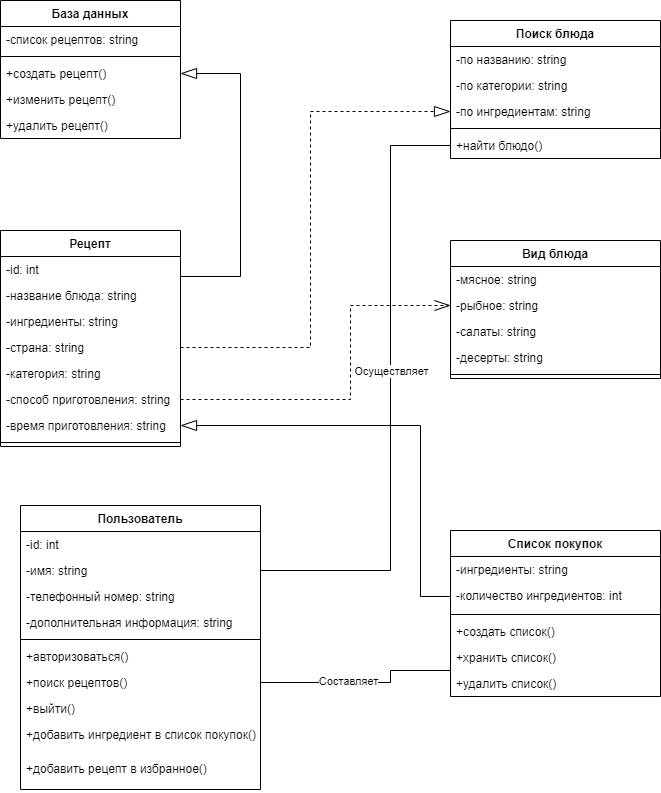

The diagram above was exported from draw.io. Its source (the exported page's mxGraphModel, read from the mxfile embedded in the PNG):
<mxGraphModel dx="859" dy="777" grid="1" gridSize="10" guides="1" tooltips="1" connect="1" arrows="1" fold="1" page="1" pageScale="1" pageWidth="827" pageHeight="1169" math="0" shadow="0">
  <root>
    <mxCell id="0" />
    <mxCell id="1" parent="0" />
    <mxCell id="CJEtpUqxSQDMtHJrizeC-1" style="edgeStyle=orthogonalEdgeStyle;rounded=0;orthogonalLoop=1;jettySize=auto;html=1;entryX=1;entryY=0.5;entryDx=0;entryDy=0;endArrow=blockThin;endFill=0;strokeWidth=1;targetPerimeterSpacing=0;jumpSize=5;endSize=14;" parent="1" source="ce_Zn2n8CeDcrH3hQsuF-42" target="ce_Zn2n8CeDcrH3hQsuF-31" edge="1">
      <mxGeometry relative="1" as="geometry">
        <mxPoint x="440" y="153" as="targetPoint" />
        <mxPoint x="280" y="370" as="sourcePoint" />
        <Array as="points">
          <mxPoint x="330" y="356" />
          <mxPoint x="330" y="153" />
        </Array>
      </mxGeometry>
    </mxCell>
    <mxCell id="CJEtpUqxSQDMtHJrizeC-6" style="edgeStyle=orthogonalEdgeStyle;rounded=0;jumpSize=5;orthogonalLoop=1;jettySize=auto;html=1;endArrow=openThin;endFill=0;endSize=14;targetPerimeterSpacing=0;strokeWidth=1;dashed=1;exitX=1;exitY=0.5;exitDx=0;exitDy=0;entryX=0;entryY=0.5;entryDx=0;entryDy=0;" parent="1" source="ce_Zn2n8CeDcrH3hQsuF-71" target="ce_Zn2n8CeDcrH3hQsuF-35" edge="1">
      <mxGeometry relative="1" as="geometry">
        <mxPoint x="340" y="70" as="sourcePoint" />
        <mxPoint x="450" y="400" as="targetPoint" />
        <Array as="points">
          <mxPoint x="440" y="479" />
          <mxPoint x="440" y="385" />
        </Array>
      </mxGeometry>
    </mxCell>
    <mxCell id="ce_Zn2n8CeDcrH3hQsuF-25" value="База данных" style="swimlane;fontStyle=1;align=center;verticalAlign=top;childLayout=stackLayout;horizontal=1;startSize=26;horizontalStack=0;resizeParent=1;resizeParentMax=0;resizeLast=0;collapsible=1;marginBottom=0;" parent="1" vertex="1">
      <mxGeometry x="90" y="80" width="180" height="138" as="geometry" />
    </mxCell>
    <mxCell id="ce_Zn2n8CeDcrH3hQsuF-26" value="-список рецептов: string" style="text;strokeColor=none;fillColor=none;align=left;verticalAlign=top;spacingLeft=4;spacingRight=4;overflow=hidden;rotatable=0;points=[[0,0.5],[1,0.5]];portConstraint=eastwest;" parent="ce_Zn2n8CeDcrH3hQsuF-25" vertex="1">
      <mxGeometry y="26" width="180" height="26" as="geometry" />
    </mxCell>
    <mxCell id="ce_Zn2n8CeDcrH3hQsuF-29" value="" style="line;strokeWidth=1;fillColor=none;align=left;verticalAlign=middle;spacingTop=-1;spacingLeft=3;spacingRight=3;rotatable=0;labelPosition=right;points=[];portConstraint=eastwest;" parent="ce_Zn2n8CeDcrH3hQsuF-25" vertex="1">
      <mxGeometry y="52" width="180" height="8" as="geometry" />
    </mxCell>
    <mxCell id="ce_Zn2n8CeDcrH3hQsuF-31" value="+создать рецепт()" style="text;strokeColor=none;fillColor=none;align=left;verticalAlign=top;spacingLeft=4;spacingRight=4;overflow=hidden;rotatable=0;points=[[0,0.5],[1,0.5]];portConstraint=eastwest;" parent="ce_Zn2n8CeDcrH3hQsuF-25" vertex="1">
      <mxGeometry y="60" width="180" height="26" as="geometry" />
    </mxCell>
    <mxCell id="ce_Zn2n8CeDcrH3hQsuF-32" value="+изменить рецепт()" style="text;strokeColor=none;fillColor=none;align=left;verticalAlign=top;spacingLeft=4;spacingRight=4;overflow=hidden;rotatable=0;points=[[0,0.5],[1,0.5]];portConstraint=eastwest;" parent="ce_Zn2n8CeDcrH3hQsuF-25" vertex="1">
      <mxGeometry y="86" width="180" height="26" as="geometry" />
    </mxCell>
    <mxCell id="kjt6IshH02gTXiGSr6da-12" value="+удалить рецепт()" style="text;strokeColor=none;fillColor=none;align=left;verticalAlign=top;spacingLeft=4;spacingRight=4;overflow=hidden;rotatable=0;points=[[0,0.5],[1,0.5]];portConstraint=eastwest;" parent="ce_Zn2n8CeDcrH3hQsuF-25" vertex="1">
      <mxGeometry y="112" width="180" height="26" as="geometry" />
    </mxCell>
    <mxCell id="ce_Zn2n8CeDcrH3hQsuF-41" value="Рецепт" style="swimlane;fontStyle=1;align=center;verticalAlign=top;childLayout=stackLayout;horizontal=1;startSize=26;horizontalStack=0;resizeParent=1;resizeParentMax=0;resizeLast=0;collapsible=1;marginBottom=0;" parent="1" vertex="1">
      <mxGeometry x="90" y="310" width="180" height="216" as="geometry" />
    </mxCell>
    <mxCell id="ce_Zn2n8CeDcrH3hQsuF-42" value="-id: int" style="text;strokeColor=none;fillColor=none;align=left;verticalAlign=top;spacingLeft=4;spacingRight=4;overflow=hidden;rotatable=0;points=[[0,0.5],[1,0.5]];portConstraint=eastwest;" parent="ce_Zn2n8CeDcrH3hQsuF-41" vertex="1">
      <mxGeometry y="26" width="180" height="26" as="geometry" />
    </mxCell>
    <mxCell id="ce_Zn2n8CeDcrH3hQsuF-43" value="-название блюда: string" style="text;strokeColor=none;fillColor=none;align=left;verticalAlign=top;spacingLeft=4;spacingRight=4;overflow=hidden;rotatable=0;points=[[0,0.5],[1,0.5]];portConstraint=eastwest;" parent="ce_Zn2n8CeDcrH3hQsuF-41" vertex="1">
      <mxGeometry y="52" width="180" height="26" as="geometry" />
    </mxCell>
    <mxCell id="ce_Zn2n8CeDcrH3hQsuF-44" value="-ингредиенты: string" style="text;strokeColor=none;fillColor=none;align=left;verticalAlign=top;spacingLeft=4;spacingRight=4;overflow=hidden;rotatable=0;points=[[0,0.5],[1,0.5]];portConstraint=eastwest;" parent="ce_Zn2n8CeDcrH3hQsuF-41" vertex="1">
      <mxGeometry y="78" width="180" height="26" as="geometry" />
    </mxCell>
    <mxCell id="kjt6IshH02gTXiGSr6da-16" value="-страна: string" style="text;strokeColor=none;fillColor=none;align=left;verticalAlign=top;spacingLeft=4;spacingRight=4;overflow=hidden;rotatable=0;points=[[0,0.5],[1,0.5]];portConstraint=eastwest;" parent="ce_Zn2n8CeDcrH3hQsuF-41" vertex="1">
      <mxGeometry y="104" width="180" height="26" as="geometry" />
    </mxCell>
    <mxCell id="kjt6IshH02gTXiGSr6da-13" value="-категория: string" style="text;strokeColor=none;fillColor=none;align=left;verticalAlign=top;spacingLeft=4;spacingRight=4;overflow=hidden;rotatable=0;points=[[0,0.5],[1,0.5]];portConstraint=eastwest;" parent="ce_Zn2n8CeDcrH3hQsuF-41" vertex="1">
      <mxGeometry y="130" width="180" height="26" as="geometry" />
    </mxCell>
    <mxCell id="ce_Zn2n8CeDcrH3hQsuF-71" value="-способ приготовления: string" style="text;strokeColor=none;fillColor=none;align=left;verticalAlign=top;spacingLeft=4;spacingRight=4;overflow=hidden;rotatable=0;points=[[0,0.5],[1,0.5]];portConstraint=eastwest;" parent="ce_Zn2n8CeDcrH3hQsuF-41" vertex="1">
      <mxGeometry y="156" width="180" height="26" as="geometry" />
    </mxCell>
    <mxCell id="kjt6IshH02gTXiGSr6da-7" value="-время приготовления: string" style="text;strokeColor=none;fillColor=none;align=left;verticalAlign=top;spacingLeft=4;spacingRight=4;overflow=hidden;rotatable=0;points=[[0,0.5],[1,0.5]];portConstraint=eastwest;" parent="ce_Zn2n8CeDcrH3hQsuF-41" vertex="1">
      <mxGeometry y="182" width="180" height="26" as="geometry" />
    </mxCell>
    <mxCell id="ce_Zn2n8CeDcrH3hQsuF-45" value="" style="line;strokeWidth=1;fillColor=none;align=left;verticalAlign=middle;spacingTop=-1;spacingLeft=3;spacingRight=3;rotatable=0;labelPosition=right;points=[];portConstraint=eastwest;" parent="ce_Zn2n8CeDcrH3hQsuF-41" vertex="1">
      <mxGeometry y="208" width="180" height="8" as="geometry" />
    </mxCell>
    <mxCell id="kjt6IshH02gTXiGSr6da-35" style="edgeStyle=orthogonalEdgeStyle;rounded=0;jumpSize=5;orthogonalLoop=1;jettySize=auto;html=1;endArrow=blockThin;endFill=0;endSize=14;targetPerimeterSpacing=0;strokeWidth=1;dashed=1;exitX=1;exitY=0.5;exitDx=0;exitDy=0;entryX=0;entryY=0.5;entryDx=0;entryDy=0;" parent="1" source="kjt6IshH02gTXiGSr6da-16" target="kjt6IshH02gTXiGSr6da-26" edge="1">
      <mxGeometry relative="1" as="geometry">
        <mxPoint x="250" y="585" as="sourcePoint" />
        <mxPoint x="538" y="174" as="targetPoint" />
        <Array as="points">
          <mxPoint x="400" y="427" />
          <mxPoint x="400" y="191" />
        </Array>
      </mxGeometry>
    </mxCell>
    <mxCell id="kjt6IshH02gTXiGSr6da-17" value="Поиск блюда" style="swimlane;fontStyle=1;align=center;verticalAlign=top;childLayout=stackLayout;horizontal=1;startSize=26;horizontalStack=0;resizeParent=1;resizeParentMax=0;resizeLast=0;collapsible=1;marginBottom=0;" parent="1" vertex="1">
      <mxGeometry x="540" y="100" width="210" height="138" as="geometry" />
    </mxCell>
    <mxCell id="kjt6IshH02gTXiGSr6da-18" value="-по названию: string" style="text;strokeColor=none;fillColor=none;align=left;verticalAlign=top;spacingLeft=4;spacingRight=4;overflow=hidden;rotatable=0;points=[[0,0.5],[1,0.5]];portConstraint=eastwest;" parent="kjt6IshH02gTXiGSr6da-17" vertex="1">
      <mxGeometry y="26" width="210" height="26" as="geometry" />
    </mxCell>
    <mxCell id="kjt6IshH02gTXiGSr6da-20" value="-по категории: string " style="text;strokeColor=none;fillColor=none;align=left;verticalAlign=top;spacingLeft=4;spacingRight=4;overflow=hidden;rotatable=0;points=[[0,0.5],[1,0.5]];portConstraint=eastwest;" parent="kjt6IshH02gTXiGSr6da-17" vertex="1">
      <mxGeometry y="52" width="210" height="26" as="geometry" />
    </mxCell>
    <mxCell id="kjt6IshH02gTXiGSr6da-26" value="-по ингредиентам: string " style="text;strokeColor=none;fillColor=none;align=left;verticalAlign=top;spacingLeft=4;spacingRight=4;overflow=hidden;rotatable=0;points=[[0,0.5],[1,0.5]];portConstraint=eastwest;" parent="kjt6IshH02gTXiGSr6da-17" vertex="1">
      <mxGeometry y="78" width="210" height="26" as="geometry" />
    </mxCell>
    <mxCell id="kjt6IshH02gTXiGSr6da-21" value="" style="line;strokeWidth=1;fillColor=none;align=left;verticalAlign=middle;spacingTop=-1;spacingLeft=3;spacingRight=3;rotatable=0;labelPosition=right;points=[];portConstraint=eastwest;" parent="kjt6IshH02gTXiGSr6da-17" vertex="1">
      <mxGeometry y="104" width="210" height="8" as="geometry" />
    </mxCell>
    <mxCell id="kjt6IshH02gTXiGSr6da-22" value="+найти блюдо()" style="text;strokeColor=none;fillColor=none;align=left;verticalAlign=top;spacingLeft=4;spacingRight=4;overflow=hidden;rotatable=0;points=[[0,0.5],[1,0.5]];portConstraint=eastwest;" parent="kjt6IshH02gTXiGSr6da-17" vertex="1">
      <mxGeometry y="112" width="210" height="26" as="geometry" />
    </mxCell>
    <mxCell id="ce_Zn2n8CeDcrH3hQsuF-33" value="Вид блюда" style="swimlane;fontStyle=1;align=center;verticalAlign=top;childLayout=stackLayout;horizontal=1;startSize=26;horizontalStack=0;resizeParent=1;resizeParentMax=0;resizeLast=0;collapsible=1;marginBottom=0;" parent="1" vertex="1">
      <mxGeometry x="540" y="320" width="210" height="138" as="geometry" />
    </mxCell>
    <mxCell id="ce_Zn2n8CeDcrH3hQsuF-34" value="-мясное: string" style="text;strokeColor=none;fillColor=none;align=left;verticalAlign=top;spacingLeft=4;spacingRight=4;overflow=hidden;rotatable=0;points=[[0,0.5],[1,0.5]];portConstraint=eastwest;" parent="ce_Zn2n8CeDcrH3hQsuF-33" vertex="1">
      <mxGeometry y="26" width="210" height="26" as="geometry" />
    </mxCell>
    <mxCell id="ce_Zn2n8CeDcrH3hQsuF-35" value="-рыбное: string" style="text;strokeColor=none;fillColor=none;align=left;verticalAlign=top;spacingLeft=4;spacingRight=4;overflow=hidden;rotatable=0;points=[[0,0.5],[1,0.5]];portConstraint=eastwest;" parent="ce_Zn2n8CeDcrH3hQsuF-33" vertex="1">
      <mxGeometry y="52" width="210" height="26" as="geometry" />
    </mxCell>
    <mxCell id="ce_Zn2n8CeDcrH3hQsuF-36" value="-салаты: string" style="text;strokeColor=none;fillColor=none;align=left;verticalAlign=top;spacingLeft=4;spacingRight=4;overflow=hidden;rotatable=0;points=[[0,0.5],[1,0.5]];portConstraint=eastwest;" parent="ce_Zn2n8CeDcrH3hQsuF-33" vertex="1">
      <mxGeometry y="78" width="210" height="26" as="geometry" />
    </mxCell>
    <mxCell id="ce_Zn2n8CeDcrH3hQsuF-72" value="-десерты: string" style="text;strokeColor=none;fillColor=none;align=left;verticalAlign=top;spacingLeft=4;spacingRight=4;overflow=hidden;rotatable=0;points=[[0,0.5],[1,0.5]];portConstraint=eastwest;" parent="ce_Zn2n8CeDcrH3hQsuF-33" vertex="1">
      <mxGeometry y="104" width="210" height="26" as="geometry" />
    </mxCell>
    <mxCell id="ce_Zn2n8CeDcrH3hQsuF-37" value="" style="line;strokeWidth=1;fillColor=none;align=left;verticalAlign=middle;spacingTop=-1;spacingLeft=3;spacingRight=3;rotatable=0;labelPosition=right;points=[];portConstraint=eastwest;" parent="ce_Zn2n8CeDcrH3hQsuF-33" vertex="1">
      <mxGeometry y="130" width="210" height="8" as="geometry" />
    </mxCell>
    <mxCell id="ce_Zn2n8CeDcrH3hQsuF-1" value="Список покупок" style="swimlane;fontStyle=1;align=center;verticalAlign=top;childLayout=stackLayout;horizontal=1;startSize=26;horizontalStack=0;resizeParent=1;resizeParentMax=0;resizeLast=0;collapsible=1;marginBottom=0;" parent="1" vertex="1">
      <mxGeometry x="540" y="610" width="210" height="166" as="geometry" />
    </mxCell>
    <mxCell id="ce_Zn2n8CeDcrH3hQsuF-60" value="-ингредиенты: string" style="text;strokeColor=none;fillColor=none;align=left;verticalAlign=top;spacingLeft=4;spacingRight=4;overflow=hidden;rotatable=0;points=[[0,0.5],[1,0.5]];portConstraint=eastwest;" parent="ce_Zn2n8CeDcrH3hQsuF-1" vertex="1">
      <mxGeometry y="26" width="210" height="26" as="geometry" />
    </mxCell>
    <mxCell id="ce_Zn2n8CeDcrH3hQsuF-2" value="-количество ингредиентов: int" style="text;strokeColor=none;fillColor=none;align=left;verticalAlign=top;spacingLeft=4;spacingRight=4;overflow=hidden;rotatable=0;points=[[0,0.5],[1,0.5]];portConstraint=eastwest;" parent="ce_Zn2n8CeDcrH3hQsuF-1" vertex="1">
      <mxGeometry y="52" width="210" height="28" as="geometry" />
    </mxCell>
    <mxCell id="ce_Zn2n8CeDcrH3hQsuF-5" value="" style="line;strokeWidth=1;fillColor=none;align=left;verticalAlign=middle;spacingTop=-1;spacingLeft=3;spacingRight=3;rotatable=0;labelPosition=right;points=[];portConstraint=eastwest;" parent="ce_Zn2n8CeDcrH3hQsuF-1" vertex="1">
      <mxGeometry y="80" width="210" height="8" as="geometry" />
    </mxCell>
    <mxCell id="kjt6IshH02gTXiGSr6da-32" value="+создать список()" style="text;strokeColor=none;fillColor=none;align=left;verticalAlign=top;spacingLeft=4;spacingRight=4;overflow=hidden;rotatable=0;points=[[0,0.5],[1,0.5]];portConstraint=eastwest;" parent="ce_Zn2n8CeDcrH3hQsuF-1" vertex="1">
      <mxGeometry y="88" width="210" height="26" as="geometry" />
    </mxCell>
    <mxCell id="kjt6IshH02gTXiGSr6da-33" value="+хранить список()" style="text;strokeColor=none;fillColor=none;align=left;verticalAlign=top;spacingLeft=4;spacingRight=4;overflow=hidden;rotatable=0;points=[[0,0.5],[1,0.5]];portConstraint=eastwest;" parent="ce_Zn2n8CeDcrH3hQsuF-1" vertex="1">
      <mxGeometry y="114" width="210" height="26" as="geometry" />
    </mxCell>
    <mxCell id="kjt6IshH02gTXiGSr6da-34" value="+удалить список()" style="text;strokeColor=none;fillColor=none;align=left;verticalAlign=top;spacingLeft=4;spacingRight=4;overflow=hidden;rotatable=0;points=[[0,0.5],[1,0.5]];portConstraint=eastwest;" parent="ce_Zn2n8CeDcrH3hQsuF-1" vertex="1">
      <mxGeometry y="140" width="210" height="26" as="geometry" />
    </mxCell>
    <mxCell id="kjt6IshH02gTXiGSr6da-36" style="edgeStyle=orthogonalEdgeStyle;rounded=0;orthogonalLoop=1;jettySize=auto;html=1;entryX=1;entryY=0.5;entryDx=0;entryDy=0;endArrow=blockThin;endFill=0;strokeWidth=1;targetPerimeterSpacing=0;jumpSize=5;endSize=14;exitX=0;exitY=0.5;exitDx=0;exitDy=0;" parent="1" source="ce_Zn2n8CeDcrH3hQsuF-2" target="kjt6IshH02gTXiGSr6da-7" edge="1">
      <mxGeometry relative="1" as="geometry">
        <mxPoint x="430" y="430" as="targetPoint" />
        <mxPoint x="430" y="633" as="sourcePoint" />
        <Array as="points">
          <mxPoint x="510" y="676" />
          <mxPoint x="510" y="505" />
        </Array>
      </mxGeometry>
    </mxCell>
    <mxCell id="kjt6IshH02gTXiGSr6da-37" style="edgeStyle=orthogonalEdgeStyle;rounded=0;orthogonalLoop=1;jettySize=auto;html=1;entryX=1;entryY=0.5;entryDx=0;entryDy=0;endArrow=none;endFill=0;strokeWidth=1;targetPerimeterSpacing=0;jumpSize=5;endSize=14;exitX=0;exitY=0.5;exitDx=0;exitDy=0;" parent="1" source="kjt6IshH02gTXiGSr6da-33" target="ce_Zn2n8CeDcrH3hQsuF-14" edge="1">
      <mxGeometry relative="1" as="geometry">
        <mxPoint x="400" y="820" as="targetPoint" />
        <mxPoint x="670" y="991" as="sourcePoint" />
        <Array as="points">
          <mxPoint x="540" y="750" />
          <mxPoint x="480" y="750" />
          <mxPoint x="480" y="762" />
        </Array>
      </mxGeometry>
    </mxCell>
    <mxCell id="kjt6IshH02gTXiGSr6da-38" value="Составляет" style="edgeLabel;html=1;align=center;verticalAlign=middle;resizable=0;points=[];" parent="kjt6IshH02gTXiGSr6da-37" vertex="1" connectable="0">
      <mxGeometry x="0.1892" y="-2" relative="1" as="geometry">
        <mxPoint as="offset" />
      </mxGeometry>
    </mxCell>
    <mxCell id="ce_Zn2n8CeDcrH3hQsuF-9" value="Пользователь" style="swimlane;fontStyle=1;align=center;verticalAlign=top;childLayout=stackLayout;horizontal=1;startSize=26;horizontalStack=0;resizeParent=1;resizeParentMax=0;resizeLast=0;collapsible=1;marginBottom=0;" parent="1" vertex="1">
      <mxGeometry x="110" y="585" width="240" height="284" as="geometry" />
    </mxCell>
    <mxCell id="ce_Zn2n8CeDcrH3hQsuF-10" value="-id: int" style="text;strokeColor=none;fillColor=none;align=left;verticalAlign=top;spacingLeft=4;spacingRight=4;overflow=hidden;rotatable=0;points=[[0,0.5],[1,0.5]];portConstraint=eastwest;" parent="ce_Zn2n8CeDcrH3hQsuF-9" vertex="1">
      <mxGeometry y="26" width="240" height="26" as="geometry" />
    </mxCell>
    <mxCell id="ce_Zn2n8CeDcrH3hQsuF-11" value="-имя: string " style="text;strokeColor=none;fillColor=none;align=left;verticalAlign=top;spacingLeft=4;spacingRight=4;overflow=hidden;rotatable=0;points=[[0,0.5],[1,0.5]];portConstraint=eastwest;" parent="ce_Zn2n8CeDcrH3hQsuF-9" vertex="1">
      <mxGeometry y="52" width="240" height="26" as="geometry" />
    </mxCell>
    <mxCell id="ce_Zn2n8CeDcrH3hQsuF-65" value="-телефонный номер: string" style="text;strokeColor=none;fillColor=none;align=left;verticalAlign=top;spacingLeft=4;spacingRight=4;overflow=hidden;rotatable=0;points=[[0,0.5],[1,0.5]];portConstraint=eastwest;" parent="ce_Zn2n8CeDcrH3hQsuF-9" vertex="1">
      <mxGeometry y="78" width="240" height="26" as="geometry" />
    </mxCell>
    <mxCell id="ce_Zn2n8CeDcrH3hQsuF-66" value="-дополнительная информация: string" style="text;strokeColor=none;fillColor=none;align=left;verticalAlign=top;spacingLeft=4;spacingRight=4;overflow=hidden;rotatable=0;points=[[0,0.5],[1,0.5]];portConstraint=eastwest;" parent="ce_Zn2n8CeDcrH3hQsuF-9" vertex="1">
      <mxGeometry y="104" width="240" height="26" as="geometry" />
    </mxCell>
    <mxCell id="ce_Zn2n8CeDcrH3hQsuF-13" value="" style="line;strokeWidth=1;fillColor=none;align=left;verticalAlign=middle;spacingTop=-1;spacingLeft=3;spacingRight=3;rotatable=0;labelPosition=right;points=[];portConstraint=eastwest;" parent="ce_Zn2n8CeDcrH3hQsuF-9" vertex="1">
      <mxGeometry y="130" width="240" height="8" as="geometry" />
    </mxCell>
    <mxCell id="ce_Zn2n8CeDcrH3hQsuF-15" value="+авторизоваться()" style="text;strokeColor=none;fillColor=none;align=left;verticalAlign=top;spacingLeft=4;spacingRight=4;overflow=hidden;rotatable=0;points=[[0,0.5],[1,0.5]];portConstraint=eastwest;" parent="ce_Zn2n8CeDcrH3hQsuF-9" vertex="1">
      <mxGeometry y="138" width="240" height="26" as="geometry" />
    </mxCell>
    <mxCell id="ce_Zn2n8CeDcrH3hQsuF-14" value="+поиск рецептов()" style="text;strokeColor=none;fillColor=none;align=left;verticalAlign=top;spacingLeft=4;spacingRight=4;overflow=hidden;rotatable=0;points=[[0,0.5],[1,0.5]];portConstraint=eastwest;" parent="ce_Zn2n8CeDcrH3hQsuF-9" vertex="1">
      <mxGeometry y="164" width="240" height="26" as="geometry" />
    </mxCell>
    <mxCell id="ce_Zn2n8CeDcrH3hQsuF-16" value="+выйти()" style="text;strokeColor=none;fillColor=none;align=left;verticalAlign=top;spacingLeft=4;spacingRight=4;overflow=hidden;rotatable=0;points=[[0,0.5],[1,0.5]];portConstraint=eastwest;" parent="ce_Zn2n8CeDcrH3hQsuF-9" vertex="1">
      <mxGeometry y="190" width="240" height="26" as="geometry" />
    </mxCell>
    <mxCell id="ce_Zn2n8CeDcrH3hQsuF-67" value="+добавить ингредиент в список покупок()" style="text;strokeColor=none;fillColor=none;align=left;verticalAlign=top;spacingLeft=4;spacingRight=4;overflow=hidden;rotatable=0;points=[[0,0.5],[1,0.5]];portConstraint=eastwest;" parent="ce_Zn2n8CeDcrH3hQsuF-9" vertex="1">
      <mxGeometry y="216" width="240" height="34" as="geometry" />
    </mxCell>
    <mxCell id="kjt6IshH02gTXiGSr6da-3" value="+добавить рецепт в избранное()" style="text;strokeColor=none;fillColor=none;align=left;verticalAlign=top;spacingLeft=4;spacingRight=4;overflow=hidden;rotatable=0;points=[[0,0.5],[1,0.5]];portConstraint=eastwest;" parent="ce_Zn2n8CeDcrH3hQsuF-9" vertex="1">
      <mxGeometry y="250" width="240" height="34" as="geometry" />
    </mxCell>
    <mxCell id="kjt6IshH02gTXiGSr6da-39" style="edgeStyle=orthogonalEdgeStyle;rounded=0;orthogonalLoop=1;jettySize=auto;html=1;entryX=1;entryY=0.5;entryDx=0;entryDy=0;endArrow=none;endFill=0;strokeWidth=1;targetPerimeterSpacing=0;jumpSize=5;endSize=14;exitX=0;exitY=0.5;exitDx=0;exitDy=0;" parent="1" source="kjt6IshH02gTXiGSr6da-22" target="ce_Zn2n8CeDcrH3hQsuF-11" edge="1">
      <mxGeometry relative="1" as="geometry">
        <mxPoint x="360" y="625" as="targetPoint" />
        <mxPoint x="530" y="530" as="sourcePoint" />
        <Array as="points">
          <mxPoint x="480" y="225" />
          <mxPoint x="480" y="650" />
        </Array>
      </mxGeometry>
    </mxCell>
    <mxCell id="kjt6IshH02gTXiGSr6da-41" value="Осуществляет" style="edgeLabel;html=1;align=center;verticalAlign=middle;resizable=0;points=[];" parent="kjt6IshH02gTXiGSr6da-39" vertex="1" connectable="0">
      <mxGeometry x="0.0537" relative="1" as="geometry">
        <mxPoint y="-39" as="offset" />
      </mxGeometry>
    </mxCell>
  </root>
</mxGraphModel>